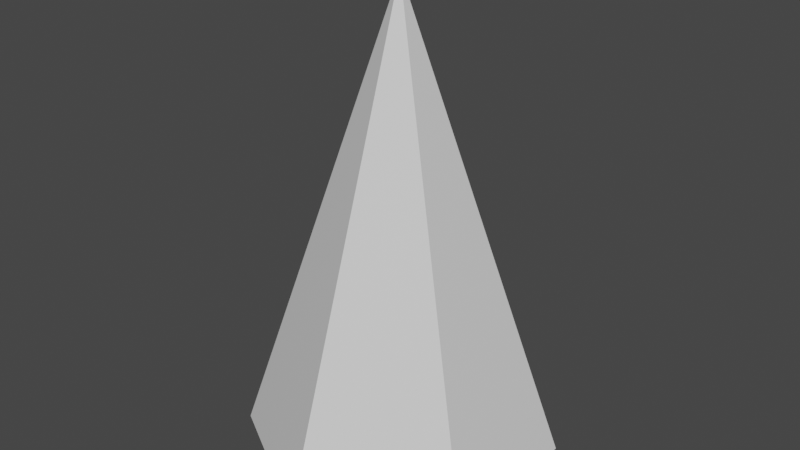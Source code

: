 # Source: Light.blend  (saved by Blender 2.83.21; exported with 4.5.12 LTS)
import bpy
from mathutils import Matrix  # noqa: F401  (used for matrix-valued properties, if any)

bpy.ops.wm.read_factory_settings(use_empty=True)
scene = bpy.context.scene
scene.name = 'Scene'

# ---- collections
col_collection = bpy.data.collections.new('Collection'); scene.collection.children.link(col_collection)

# ---- materials (node trees are filled in below, after node groups)
mat_spotlight = bpy.data.materials.new('Spotlight')
mat_spotlight.alpha_threshold = 0.0
mat_spotlight.use_transparent_shadow = False
mat_spotlight.line_color = (0.0, 0.0, 0.0, 1.0)

# ---- material node trees
mat_spotlight.use_nodes = True; mat_spotlight.node_tree.nodes.clear()
_N = mat_spotlight.node_tree.nodes; _L = mat_spotlight.node_tree.links
n0 = _N.new('ShaderNodeOutputMaterial'); n0.name = 'Material Output'; n0.location = (300, 300)
n1 = _N.new('ShaderNodeBsdfPrincipled'); n1.name = 'Principled BSDF'; n1.location = (10, 300)
n1.distribution = 'GGX'
n1.subsurface_method = 'BURLEY'
n1.inputs[2].default_value = 0.4
n1.inputs[3].default_value = 1.45
n1.inputs[27].default_value = (0.0, 0.0, 0.0, 1.0)
n1.inputs[28].default_value = 1.0
_L.new(n1.outputs[0], n0.inputs[0])
n0.is_active_output = True

# ---- world
world_world = bpy.data.worlds.new('World'); scene.world = world_world
world_world.use_nodes = True; world_world.node_tree.nodes.clear()
_N = world_world.node_tree.nodes; _L = world_world.node_tree.links
n0 = _N.new('ShaderNodeOutputWorld'); n0.name = 'World Output'; n0.location = (300, 300)
n1 = _N.new('ShaderNodeBackground'); n1.name = 'Background'; n1.location = (10, 300)
n1.inputs[0].default_value = (0.05088, 0.05088, 0.05088, 1.0)
_L.new(n1.outputs[0], n0.inputs[0])
n0.is_active_output = True
world_world.color = (0.05088, 0.05088, 0.05088)
world_world.use_sun_shadow = False
world_world.sun_shadow_jitter_overblur = 0.0

# ---- meshes
me_cone = bpy.data.meshes.new('Cone')
me_cone.from_pydata([(2.856e-07, 10.33, -31.0), (8.948, 5.166, -31.0), (8.948, -5.166, -31.0), (-6.176e-07, -10.33, -31.0), (2.856e-07, 1.564e-07, -0.003424), (-8.948, -5.166, -31.0), (-8.948, 5.166, -31.0), (2.946e-07, 10.3, -30.99), (8.919, 5.149, -30.99), (8.919, -5.149, -30.99), (-6.057e-07, -10.3, -30.99), (2.946e-07, 1.555e-07, -0.08942), (-8.919, -5.149, -30.99), (-8.919, 5.149, -30.99)], [], [(0, 4, 1), (1, 4, 2), (2, 4, 3), (3, 4, 5), (5, 4, 6), (6, 4, 0), (7, 8, 11), (8, 9, 11), (9, 10, 11), (10, 12, 11), (12, 13, 11), (13, 7, 11)])
_uv = me_cone.uv_layers.new(name='UVMap')
_uv.uv.foreach_set('vector', [0.4902, 0.02638, 0.4902, 0.9483, 0.7563, 0.02638, 0.6438, 0.02638, 0.4902, 0.9483, 0.3365, 0.02638, 0.7563, 0.02638, 0.4902, 0.9483, 0.4902, 0.02638, 0.4902, 0.02638, 0.4902, 0.9483, 0.224, 0.02638, 0.3365, 0.02638, 0.4902, 0.9483, 0.6438, 0.02638, 0.224, 0.02638, 0.4902, 0.9483, 0.4902, 0.02638, 0.4902, 0.02681, 0.7554, 0.02681, 0.4902, 0.9457, 0.6433, 0.02681, 0.337, 0.02681, 0.4902, 0.9457, 0.7554, 0.02681, 0.4902, 0.02681, 0.4902, 0.9457, 0.4902, 0.02681, 0.2249, 0.02681, 0.4902, 0.9457, 0.337, 0.02681, 0.6433, 0.02681, 0.4902, 0.9457, 0.2249, 0.02681, 0.4902, 0.02681, 0.4902, 0.9457])
me_cone.materials.append(mat_spotlight)
me_cone.use_remesh_fix_poles = True
me_cone.use_remesh_preserve_attributes = False
me_cone.use_mirror_vertex_groups = False
me_cone.update()

# ---- objects
ob_light = bpy.data.objects.new('Light', me_cone)

# ---- transforms, parenting, visibility, modifiers, constraints
ob_light.location = (0.0, 0.0, 0.0)
ob_light.lineart.crease_threshold = 0.0

# ---- collection membership
col_collection.objects.link(ob_light)

# ---- scene / render settings (as saved in the file)
scene.frame_start = 1; scene.frame_end = 250; scene.frame_set(1)
scene.render.engine = 'BLENDER_EEVEE_NEXT'
scene.cycles.use_denoising = False
scene.cycles.samples = 128
scene.cycles.sampling_pattern = 'TABULATED_SOBOL'
scene.cycles.use_adaptive_sampling = False
scene.cycles.use_light_tree = False
scene.view_settings.view_transform = 'Filmic'
bpy.context.view_layer.update()

# ---- added for rendering (the .blend has no active camera and no usable light): camera, sun
cam_auto = bpy.data.cameras.new('AutoCamera')
cam_auto.lens = 50.0
cam_auto.sensor_width = 36.0
cam_auto.clip_end = 1000.0
ob_auto_camera = bpy.data.objects.new('AutoCamera', cam_auto)
scene.collection.objects.link(ob_auto_camera)
ob_auto_camera.location = (38.2377, -45.8852, 15.0887)
ob_auto_camera.rotation_euler = (1.09748, -7.21219e-08, 0.694738)
scene.camera = ob_auto_camera
light_auto_sun = bpy.data.lights.new('AutoSun', 'SUN')
light_auto_sun.energy = 3.0
light_auto_sun.angle = 0.0523599
ob_auto_sun = bpy.data.objects.new('AutoSun', light_auto_sun)
scene.collection.objects.link(ob_auto_sun)
ob_auto_sun.rotation_euler = (0.872665, 0.174533, 0.523599)
bpy.context.view_layer.update()
